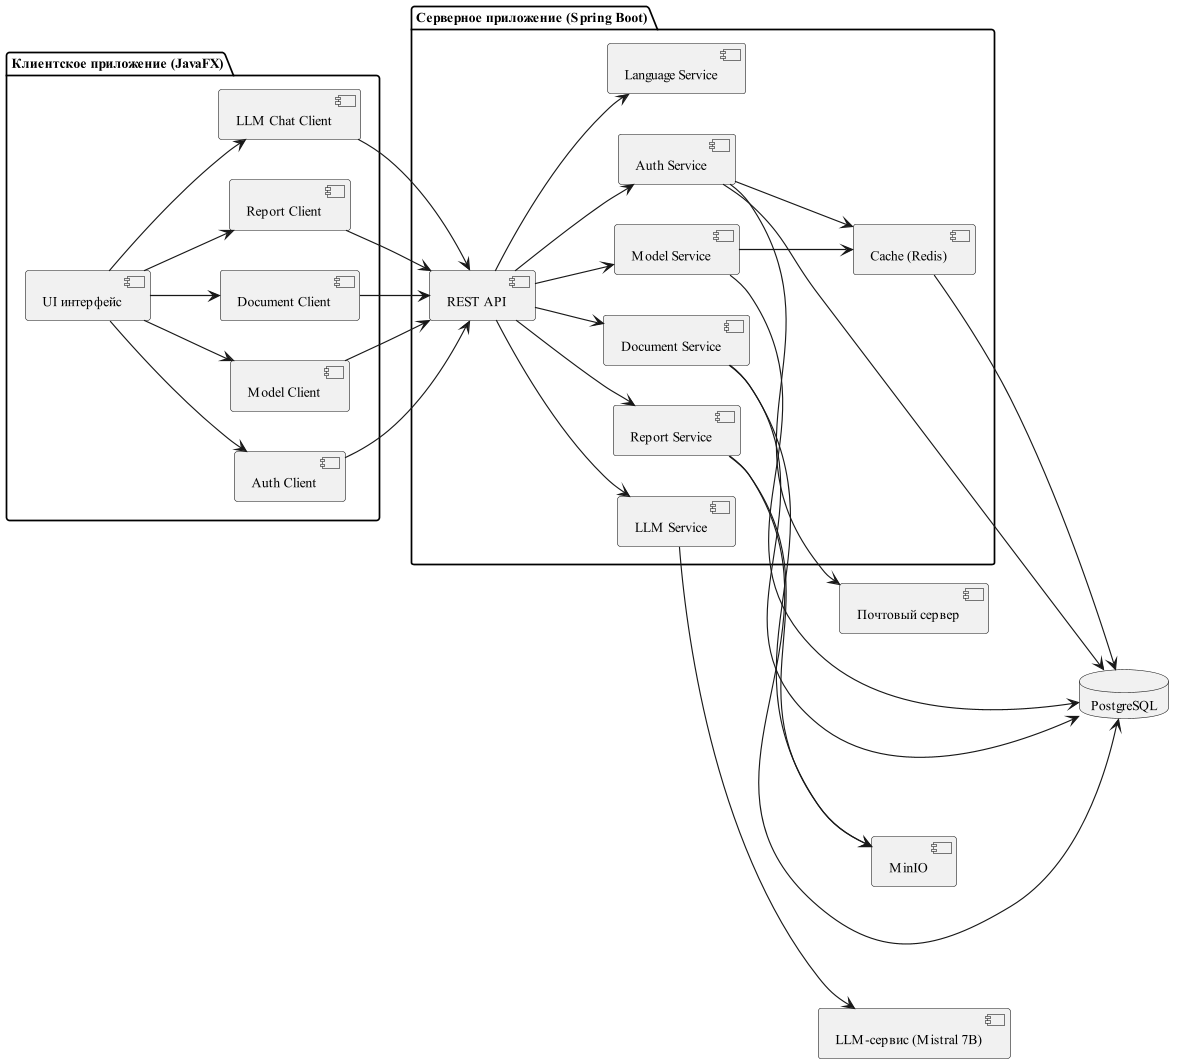

The diagram above was rendered by PlantUML. Its source (embedded in the PNG):
@startuml
skinparam defaultFontName "Times New Roman"
skinparam defaultFontSize 12
skinparam dpi 110
left to right direction

package "Клиентское приложение (JavaFX)" {
  [UI интерфейс]
  [Auth Client]
  [Model Client]
  [Document Client]
  [Report Client]
  [LLM Chat Client]
}

package "Серверное приложение (Spring Boot)" {
  [REST API]
  [Auth Service]
  [Model Service]
  [Document Service]
  [Report Service]
  [LLM Service]
  [Language Service]
  [Cache (Redis)]
}

database "PostgreSQL" as PG
component "MinIO"
component "Почтовый сервер"
component "LLM-сервис (Mistral 7B)"

' --- Клиент взаимодействует с сервером через REST API
[UI интерфейс] --> [Auth Client]
[UI интерфейс] --> [Model Client]
[UI интерфейс] --> [Document Client]
[UI интерфейс] --> [Report Client]
[UI интерфейс] --> [LLM Chat Client]

[Auth Client] --> [REST API]
[Model Client] --> [REST API]
[Document Client] --> [REST API]
[Report Client] --> [REST API]
[LLM Chat Client] --> [REST API]

' --- Взаимодействие компонентов сервера
[REST API] --> [Auth Service]
[REST API] --> [Model Service]
[REST API] --> [Document Service]
[REST API] --> [Report Service]
[REST API] --> [LLM Service]
[REST API] --> [Language Service]

[Auth Service] --> PG
[Model Service] --> PG
[Document Service] --> PG
[Report Service] --> PG

[Document Service] --> MinIO
[Report Service] --> MinIO

[Auth Service] --> "Почтовый сервер"
[LLM Service] --> "LLM-сервис (Mistral 7B)"
[Model Service] --> [Cache (Redis)]
[Auth Service] --> [Cache (Redis)]
[Cache (Redis)] --> PG

@enduml